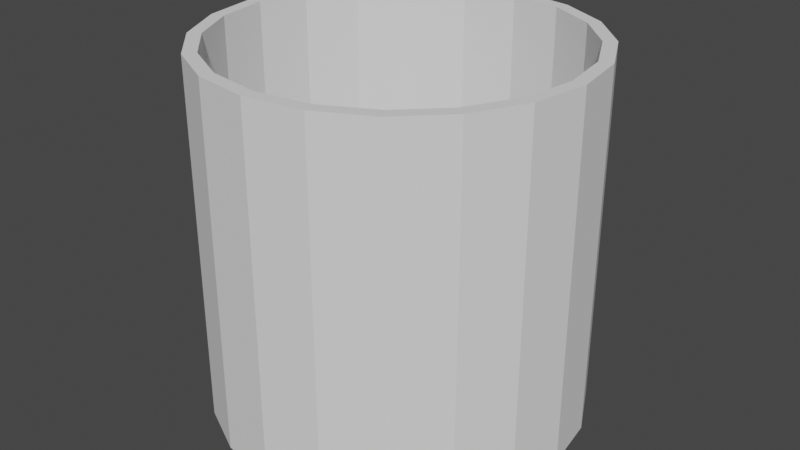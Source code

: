 # Source: scorering.blend  (saved by Blender 2.91.10; exported with 4.5.12 LTS)
import bpy
from mathutils import Matrix  # noqa: F401  (used for matrix-valued properties, if any)

bpy.ops.wm.read_factory_settings(use_empty=True)
scene = bpy.context.scene
scene.name = 'Scene'

# ---- world
world_world = bpy.data.worlds.new('World'); scene.world = world_world
world_world.use_nodes = True; world_world.node_tree.nodes.clear()
_N = world_world.node_tree.nodes; _L = world_world.node_tree.links
n0 = _N.new('ShaderNodeOutputWorld'); n0.name = 'World Output'; n0.location = (300, 300)
n1 = _N.new('ShaderNodeBackground'); n1.name = 'Background'; n1.location = (10, 300)
n1.inputs[0].default_value = (0.05088, 0.05088, 0.05088, 1.0)
_L.new(n1.outputs[0], n0.inputs[0])
n0.is_active_output = True
world_world.color = (0.05088, 0.05088, 0.05088)
world_world.use_sun_shadow = False
world_world.sun_shadow_jitter_overblur = 0.0

# ---- meshes
me_circle_001 = bpy.data.meshes.new('Circle.001')
me_circle_001.from_pydata([(0.0, 1.0, 0.0), (-0.309, 0.9511, 0.0), (-0.5878, 0.809, 0.0), (-0.809, 0.5878, 0.0), (-0.9511, 0.309, 0.0), (-1.0, -4.371e-08, 0.0), (-0.9511, -0.309, 0.0), (-0.809, -0.5878, 0.0), (-0.5878, -0.809, 0.0), (-0.309, -0.9511, 0.0), (3.258e-07, -1.0, 0.0), (0.309, -0.9511, 0.0), (0.5878, -0.809, 0.0), (0.809, -0.5878, 0.0), (0.9511, -0.309, 0.0), (1.0, 9.656e-07, 0.0), (0.9511, 0.309, 0.0), (0.809, 0.5878, 0.0), (0.5878, 0.809, 0.0), (0.309, 0.9511, 0.0), (0.0, 1.0, 0.0), (-0.309, 0.9511, 0.0), (-0.5878, 0.809, 0.0), (-0.809, 0.5878, 0.0), (-0.9511, 0.309, 0.0), (-1.0, -4.371e-08, 0.0), (-0.9511, -0.309, 0.0), (-0.809, -0.5878, 0.0), (-0.5878, -0.809, 0.0), (-0.309, -0.9511, 0.0), (3.258e-07, -1.0, 0.0), (0.309, -0.9511, 0.0), (0.5878, -0.809, 0.0), (0.809, -0.5878, 0.0), (0.9511, -0.309, 0.0), (1.0, 9.656e-07, 0.0), (0.9511, 0.309, 0.0), (0.809, 0.5878, 0.0), (0.5878, 0.809, 0.0), (0.309, 0.9511, 0.0), (0.0, 1.0, 0.0), (-0.309, 0.9511, 0.0), (-0.5878, 0.809, 0.0), (-0.809, 0.5878, 0.0), (-0.9511, 0.309, 0.0), (-1.0, -4.371e-08, 0.0), (-0.9511, -0.309, 0.0), (-0.809, -0.5878, 0.0), (-0.5878, -0.809, 0.0), (-0.309, -0.9511, 0.0), (3.258e-07, -1.0, 0.0), (0.309, -0.9511, 0.0), (0.5878, -0.809, 0.0), (0.809, -0.5878, 0.0), (0.9511, -0.309, 0.0), (1.0, 9.656e-07, 0.0), (0.9511, 0.309, 0.0), (0.809, 0.5878, 0.0), (0.5878, 0.809, 0.0), (0.309, 0.9511, 0.0), (4.462e-09, 1.077, 0.0), (-0.3327, 1.024, 0.0), (-0.6329, 0.8711, 0.0), (-0.8711, 0.6329, 0.0), (-1.024, 0.3327, 0.0), (-1.077, -6.949e-08, 0.0), (-1.024, -0.3327, 0.0), (-0.8711, -0.6329, 0.0), (-0.6329, -0.8711, 0.0), (-0.3327, -1.024, 0.0), (3.553e-07, -1.077, 0.0), (0.3327, -1.024, 0.0), (0.6329, -0.8711, 0.0), (0.8711, -0.6329, 0.0), (1.024, -0.3327, 0.0), (1.077, 1.017e-06, 0.0), (1.024, 0.3327, 0.0), (0.8711, 0.6329, 0.0), (0.6329, 0.8711, 0.0), (0.3327, 1.024, 0.0), (0.0, 1.0, 2.102), (-0.309, 0.9511, 2.102), (-0.5878, 0.809, 2.102), (-0.809, 0.5878, 2.102), (-0.9511, 0.309, 2.102), (-1.0, -4.371e-08, 2.102), (-0.9511, -0.309, 2.102), (-0.809, -0.5878, 2.102), (-0.5878, -0.809, 2.102), (-0.309, -0.9511, 2.102), (3.258e-07, -1.0, 2.102), (0.309, -0.9511, 2.102), (0.5878, -0.809, 2.102), (0.809, -0.5878, 2.102), (0.9511, -0.309, 2.102), (1.0, 9.656e-07, 2.102), (0.9511, 0.309, 2.102), (0.809, 0.5878, 2.102), (0.5878, 0.809, 2.102), (0.309, 0.9511, 2.102), (4.462e-09, 1.077, 2.102), (-0.3327, 1.024, 2.102), (-0.6329, 0.8711, 2.102), (-0.8711, 0.6329, 2.102), (-1.024, 0.3327, 2.102), (-1.077, -6.949e-08, 2.102), (-1.024, -0.3327, 2.102), (-0.8711, -0.6329, 2.102), (-0.6329, -0.8711, 2.102), (-0.3327, -1.024, 2.102), (3.553e-07, -1.077, 2.102), (0.3327, -1.024, 2.102), (0.6329, -0.8711, 2.102), (0.8711, -0.6329, 2.102), (1.024, -0.3327, 2.102), (1.077, 1.017e-06, 2.102), (1.024, 0.3327, 2.102), (0.8711, 0.6329, 2.102), (0.6329, 0.8711, 2.102), (0.3327, 1.024, 2.102), (0.0, 1.0, 2.102), (-0.309, 0.9511, 2.102), (-0.5878, 0.809, 2.102), (-0.809, 0.5878, 2.102), (-0.9511, 0.309, 2.102), (-1.0, -4.371e-08, 2.102), (-0.9511, -0.309, 2.102), (-0.809, -0.5878, 2.102), (-0.5878, -0.809, 2.102), (-0.309, -0.9511, 2.102), (3.258e-07, -1.0, 2.102), (0.309, -0.9511, 2.102), (0.5878, -0.809, 2.102), (0.809, -0.5878, 2.102), (0.9511, -0.309, 2.102), (1.0, 9.656e-07, 2.102), (0.9511, 0.309, 2.102), (0.809, 0.5878, 2.102), (0.5878, 0.809, 2.102), (0.309, 0.9511, 2.102), (0.0, 1.0, 2.102), (-0.309, 0.9511, 2.102), (-0.5878, 0.809, 2.102), (-0.809, 0.5878, 2.102), (-0.9511, 0.309, 2.102), (-1.0, -4.371e-08, 2.102), (-0.9511, -0.309, 2.102), (-0.809, -0.5878, 2.102), (-0.5878, -0.809, 2.102), (-0.309, -0.9511, 2.102), (3.258e-07, -1.0, 2.102), (0.309, -0.9511, 2.102), (0.5878, -0.809, 2.102), (0.809, -0.5878, 2.102), (0.9511, -0.309, 2.102), (1.0, 9.656e-07, 2.102), (0.9511, 0.309, 2.102), (0.809, 0.5878, 2.102), (0.5878, 0.809, 2.102), (0.309, 0.9511, 2.102), (0.0, 1.0, 2.102), (-0.309, 0.9511, 2.102), (-0.5878, 0.809, 2.102), (-0.809, 0.5878, 2.102), (-0.9511, 0.309, 2.102), (-1.0, -4.371e-08, 2.102), (-0.9511, -0.309, 2.102), (-0.809, -0.5878, 2.102), (-0.5878, -0.809, 2.102), (-0.309, -0.9511, 2.102), (3.258e-07, -1.0, 2.102), (0.309, -0.9511, 2.102), (0.5878, -0.809, 2.102), (0.809, -0.5878, 2.102), (0.9511, -0.309, 2.102), (1.0, 9.656e-07, 2.102), (0.9511, 0.309, 2.102), (0.809, 0.5878, 2.102), (0.5878, 0.809, 2.102), (0.309, 0.9511, 2.102), (4.462e-09, 1.077, 2.102), (-0.3327, 1.024, 2.102), (-0.6329, 0.8711, 2.102), (-0.8711, 0.6329, 2.102), (-1.024, 0.3327, 2.102), (-1.077, -6.949e-08, 2.102), (-1.024, -0.3327, 2.102), (-0.8711, -0.6329, 2.102), (-0.6329, -0.8711, 2.102), (-0.3327, -1.024, 2.102), (3.553e-07, -1.077, 2.102), (0.3327, -1.024, 2.102), (0.6329, -0.8711, 2.102), (0.8711, -0.6329, 2.102), (1.024, -0.3327, 2.102), (1.077, 1.017e-06, 2.102), (1.024, 0.3327, 2.102), (0.8711, 0.6329, 2.102), (0.6329, 0.8711, 2.102), (0.3327, 1.024, 2.102)], [], [(1, 21, 20, 0), (16, 36, 35, 15), (9, 29, 28, 8), (2, 22, 21, 1), (17, 37, 36, 16), (10, 30, 29, 9), (3, 23, 22, 2), (18, 38, 37, 17), (11, 31, 30, 10), (4, 24, 23, 3), (19, 39, 38, 18), (12, 32, 31, 11), (5, 25, 24, 4), (0, 20, 39, 19), (13, 33, 32, 12), (6, 26, 25, 5), (14, 34, 33, 13), (7, 27, 26, 6), (15, 35, 34, 14), (8, 28, 27, 7), (23, 43, 42, 22), (38, 58, 57, 37), (31, 51, 50, 30), (24, 44, 43, 23), (39, 59, 58, 38), (32, 52, 51, 31), (25, 45, 44, 24), (20, 40, 59, 39), (33, 53, 52, 32), (26, 46, 45, 25), (34, 54, 53, 33), (27, 47, 46, 26), (35, 55, 54, 34), (28, 48, 47, 27), (21, 41, 40, 20), (36, 56, 55, 35), (29, 49, 48, 28), (22, 42, 41, 21), (37, 57, 56, 36), (30, 50, 49, 29), (55, 75, 74, 54), (48, 68, 67, 47), (41, 61, 60, 40), (56, 76, 75, 55), (49, 69, 68, 48), (42, 62, 61, 41), (57, 77, 76, 56), (50, 70, 69, 49), (43, 63, 62, 42), (58, 78, 77, 57), (51, 71, 70, 50), (44, 64, 63, 43), (59, 79, 78, 58), (52, 72, 71, 51), (45, 65, 64, 44), (40, 60, 79, 59), (53, 73, 72, 52), (46, 66, 65, 45), (54, 74, 73, 53), (47, 67, 66, 46), (86, 85, 125, 126), (112, 113, 193, 192), (99, 98, 138, 139), (85, 84, 124, 125), (111, 112, 192, 191), (98, 97, 137, 138), (84, 83, 123, 124), (110, 111, 191, 190), (97, 96, 136, 137), (83, 82, 122, 123), (109, 110, 190, 189), (96, 95, 135, 136), (82, 81, 121, 122), (108, 109, 189, 188), (95, 94, 134, 135), (81, 80, 120, 121), (107, 108, 188, 187), (94, 93, 133, 134), (106, 107, 187, 186), (93, 92, 132, 133), (119, 100, 180, 199), (105, 106, 186, 185), (92, 91, 131, 132), (118, 119, 199, 198), (104, 105, 185, 184), (91, 90, 130, 131), (117, 118, 198, 197), (103, 104, 184, 183), (90, 89, 129, 130), (116, 117, 197, 196), (102, 103, 183, 182), (89, 88, 128, 129), (115, 116, 196, 195), (101, 102, 182, 181), (88, 87, 127, 128), (114, 115, 195, 194), (100, 101, 181, 180), (87, 86, 126, 127), (113, 114, 194, 193), (80, 99, 139, 120), (65, 66, 106, 105), (79, 60, 100, 119), (13, 12, 92, 93), (66, 67, 107, 106), (14, 13, 93, 94), (67, 68, 108, 107), (1, 0, 80, 81), (15, 14, 94, 95), (68, 69, 109, 108), (2, 1, 81, 82), (16, 15, 95, 96), (69, 70, 110, 109), (3, 2, 82, 83), (17, 16, 96, 97), (70, 71, 111, 110), (4, 3, 83, 84), (18, 17, 97, 98), (71, 72, 112, 111), (5, 4, 84, 85), (19, 18, 98, 99), (72, 73, 113, 112), (6, 5, 85, 86), (0, 19, 99, 80), (73, 74, 114, 113), (7, 6, 86, 87), (60, 61, 101, 100), (74, 75, 115, 114), (8, 7, 87, 88), (61, 62, 102, 101), (75, 76, 116, 115), (9, 8, 88, 89), (62, 63, 103, 102), (76, 77, 117, 116), (10, 9, 89, 90), (63, 64, 104, 103), (77, 78, 118, 117), (11, 10, 90, 91), (64, 65, 105, 104), (78, 79, 119, 118), (12, 11, 91, 92), (121, 120, 140, 141), (136, 135, 155, 156), (129, 128, 148, 149), (122, 121, 141, 142), (137, 136, 156, 157), (130, 129, 149, 150), (123, 122, 142, 143), (138, 137, 157, 158), (131, 130, 150, 151), (124, 123, 143, 144), (139, 138, 158, 159), (132, 131, 151, 152), (125, 124, 144, 145), (120, 139, 159, 140), (133, 132, 152, 153), (126, 125, 145, 146), (134, 133, 153, 154), (127, 126, 146, 147), (135, 134, 154, 155), (128, 127, 147, 148), (143, 142, 162, 163), (158, 157, 177, 178), (151, 150, 170, 171), (144, 143, 163, 164), (159, 158, 178, 179), (152, 151, 171, 172), (145, 144, 164, 165), (140, 159, 179, 160), (153, 152, 172, 173), (146, 145, 165, 166), (154, 153, 173, 174), (147, 146, 166, 167), (155, 154, 174, 175), (148, 147, 167, 168), (141, 140, 160, 161), (156, 155, 175, 176), (149, 148, 168, 169), (142, 141, 161, 162), (157, 156, 176, 177), (150, 149, 169, 170), (175, 174, 194, 195), (168, 167, 187, 188), (161, 160, 180, 181), (176, 175, 195, 196), (169, 168, 188, 189), (162, 161, 181, 182), (177, 176, 196, 197), (170, 169, 189, 190), (163, 162, 182, 183), (178, 177, 197, 198), (171, 170, 190, 191), (164, 163, 183, 184), (179, 178, 198, 199), (172, 171, 191, 192), (165, 164, 184, 185), (160, 179, 199, 180), (173, 172, 192, 193), (166, 165, 185, 186), (174, 173, 193, 194), (167, 166, 186, 187)])
_uv = me_circle_001.uv_layers.new(name='UVMap')
_uv.uv.foreach_set('vector', [0.0, 0.0, 0.0, 0.0, 0.0, 0.0, 0.0, 0.0, 0.0, 0.0, 0.0, 0.0, 0.0, 0.0, 0.0, 0.0, 0.0, 0.0, 0.0, 0.0, 0.0, 0.0, 0.0, 0.0, 0.0, 0.0, 0.0, 0.0, 0.0, 0.0, 0.0, 0.0, 0.0, 0.0, 0.0, 0.0, 0.0, 0.0, 0.0, 0.0, 0.0, 0.0, 0.0, 0.0, 0.0, 0.0, 0.0, 0.0, 0.0, 0.0, 0.0, 0.0, 0.0, 0.0, 0.0, 0.0, 0.0, 0.0, 0.0, 0.0, 0.0, 0.0, 0.0, 0.0, 0.0, 0.0, 0.0, 0.0, 0.0, 0.0, 0.0, 0.0, 0.0, 0.0, 0.0, 0.0, 0.0, 0.0, 0.0, 0.0, 0.0, 0.0, 0.0, 0.0, 0.0, 0.0, 0.0, 0.0, 0.0, 0.0, 0.0, 0.0, 0.0, 0.0, 0.0, 0.0, 0.0, 0.0, 0.0, 0.0, 0.0, 0.0, 0.0, 0.0, 0.0, 0.0, 0.0, 0.0, 0.0, 0.0, 0.0, 0.0, 0.0, 0.0, 0.0, 0.0, 0.0, 0.0, 0.0, 0.0, 0.0, 0.0, 0.0, 0.0, 0.0, 0.0, 0.0, 0.0, 0.0, 0.0, 0.0, 0.0, 0.0, 0.0, 0.0, 0.0, 0.0, 0.0, 0.0, 0.0, 0.0, 0.0, 0.0, 0.0, 0.0, 0.0, 0.0, 0.0, 0.0, 0.0, 0.0, 0.0, 0.0, 0.0, 0.0, 0.0, 0.0, 0.0, 0.0, 0.0, 0.0, 0.0, 0.0, 0.0, 0.0, 0.0, 0.0, 0.0, 0.0, 0.0, 0.0, 0.0, 0.0, 0.0, 0.0, 0.0, 0.0, 0.0, 0.0, 0.0, 0.0, 0.0, 0.0, 0.0, 0.0, 0.0, 0.0, 0.0, 0.0, 0.0, 0.0, 0.0, 0.0, 0.0, 0.0, 0.0, 0.0, 0.0, 0.0, 0.0, 0.0, 0.0, 0.0, 0.0, 0.0, 0.0, 0.0, 0.0, 0.0, 0.0, 0.0, 0.0, 0.0, 0.0, 0.0, 0.0, 0.0, 0.0, 0.0, 0.0, 0.0, 0.0, 0.0, 0.0, 0.0, 0.0, 0.0, 0.0, 0.0, 0.0, 0.0, 0.0, 0.0, 0.0, 0.0, 0.0, 0.0, 0.0, 0.0, 0.0, 0.0, 0.0, 0.0, 0.0, 0.0, 0.0, 0.0, 0.0, 0.0, 0.0, 0.0, 0.0, 0.0, 0.0, 0.0, 0.0, 0.0, 0.0, 0.0, 0.0, 0.0, 0.0, 0.0, 0.0, 0.0, 0.0, 0.0, 0.0, 0.0, 0.0, 0.0, 0.0, 0.0, 0.0, 0.0, 0.0, 0.0, 0.0, 0.0, 0.0, 0.0, 0.0, 0.0, 0.0, 0.0, 0.0, 0.0, 0.0, 0.0, 0.0, 0.0, 0.0, 0.0, 0.0, 0.0, 0.0, 0.0, 0.0, 0.0, 0.0, 0.0, 0.0, 0.0, 0.0, 0.0, 0.0, 0.0, 0.0, 0.0, 0.0, 0.0, 0.0, 0.0, 0.0, 0.0, 0.0, 0.0, 0.0, 0.0, 0.0, 0.0, 0.0, 0.0, 0.0, 0.0, 0.0, 0.0, 0.0, 0.0, 0.0, 0.0, 0.0, 0.0, 0.0, 0.0, 0.0, 0.0, 0.0, 0.0, 0.0, 0.0, 0.0, 0.0, 0.0, 0.0, 0.0, 0.0, 0.0, 0.0, 0.0, 0.0, 0.0, 0.0, 0.0, 0.0, 0.0, 0.0, 0.0, 0.0, 0.0, 0.0, 0.0, 0.0, 0.0, 0.0, 0.0, 0.0, 0.0, 0.0, 0.0, 0.0, 0.0, 0.0, 0.0, 0.0, 0.0, 0.0, 0.0, 0.0, 0.0, 0.0, 0.0, 0.0, 0.0, 0.0, 0.0, 0.0, 0.0, 0.0, 0.0, 0.0, 0.0, 0.0, 0.0, 0.0, 0.0, 0.0, 0.0, 0.0, 0.0, 0.0, 0.0, 0.0, 0.0, 0.0, 0.0, 0.0, 0.0, 0.0, 0.0, 0.0, 0.0, 0.0, 0.0, 0.0, 0.0, 0.0, 0.0, 0.0, 0.0, 0.0, 0.0, 0.0, 0.0, 0.0, 0.0, 0.0, 0.0, 0.0, 0.0, 0.0, 0.0, 0.0, 0.0, 0.0, 0.0, 0.0, 0.0, 0.0, 0.0, 0.0, 0.0, 0.0, 0.0, 0.0, 0.0, 0.0, 0.0, 0.0, 0.0, 0.0, 0.0, 0.0, 0.0, 0.0, 0.0, 0.0, 0.0, 0.0, 0.0, 0.0, 0.0, 0.0, 0.0, 0.0, 0.0, 0.0, 0.0, 0.0, 0.0, 0.0, 0.0, 0.0, 0.0, 0.0, 0.0, 0.0, 0.0, 0.0, 0.0, 0.0, 0.0, 0.0, 0.0, 0.0, 0.0, 0.0, 0.0, 0.0, 0.0, 0.0, 0.0, 0.0, 0.0, 0.0, 0.0, 0.0, 0.0, 0.0, 0.0, 0.0, 0.0, 0.0, 0.0, 0.0, 0.0, 0.0, 0.0, 0.0, 0.0, 0.0, 0.0, 0.0, 0.0, 0.0, 0.0, 0.0, 0.0, 0.0, 0.0, 0.0, 0.0, 0.0, 0.0, 0.0, 0.0, 0.0, 0.0, 0.0, 0.0, 0.0, 0.0, 0.0, 0.0, 0.0, 0.0, 0.0, 0.0, 0.0, 0.0, 0.0, 0.0, 0.0, 0.0, 0.0, 0.0, 0.0, 0.0, 0.0, 0.0, 0.0, 0.0, 0.0, 0.0, 0.0, 0.0, 0.0, 0.0, 0.0, 0.0, 0.0, 0.0, 0.0, 0.0, 0.0, 0.0, 0.0, 0.0, 0.0, 0.0, 0.0, 0.0, 0.0, 0.0, 0.0, 0.0, 0.0, 0.0, 0.0, 0.0, 0.0, 0.0, 0.0, 0.0, 0.0, 0.0, 0.0, 0.0, 0.0, 0.0, 0.0, 0.0, 0.0, 0.0, 0.0, 0.0, 0.0, 0.0, 0.0, 0.0, 0.0, 0.0, 0.0, 0.0, 0.0, 0.0, 0.0, 0.0, 0.0, 0.0, 0.0, 0.0, 0.0, 0.0, 0.0, 0.0, 0.0, 0.0, 0.0, 0.0, 0.0, 0.0, 0.0, 0.0, 0.0, 0.0, 0.0, 0.0, 0.0, 0.0, 0.0, 0.0, 0.0, 0.0, 0.0, 0.0, 0.0, 0.0, 0.0, 0.0, 0.0, 0.0, 0.0, 0.0, 0.0, 0.0, 0.0, 0.0, 0.0, 0.0, 0.0, 0.0, 0.0, 0.0, 0.0, 0.0, 0.0, 0.0, 0.0, 0.0, 0.0, 0.0, 0.0, 0.0, 0.0, 0.0, 0.0, 0.0, 0.0, 0.0, 0.0, 0.0, 0.0, 0.0, 0.0, 0.0, 0.0, 0.0, 0.0, 0.0, 0.0, 0.0, 0.0, 0.0, 0.0, 0.0, 0.0, 0.0, 0.0, 0.0, 0.0, 0.0, 0.0, 0.0, 0.0, 0.0, 0.0, 0.0, 0.0, 0.0, 0.0, 0.0, 0.0, 0.0, 0.0, 0.0, 0.0, 0.0, 0.0, 0.0, 0.0, 0.0, 0.0, 0.0, 0.0, 0.0, 0.0, 0.0, 0.0, 0.0, 0.0, 0.0, 0.0, 0.0, 0.0, 0.0, 0.0, 0.0, 0.0, 0.0, 0.0, 0.0, 0.0, 0.0, 0.0, 0.0, 0.0, 0.0, 0.0, 0.0, 0.0, 0.0, 0.0, 0.0, 0.0, 0.0, 0.0, 0.0, 0.0, 0.0, 0.0, 0.0, 0.0, 0.0, 0.0, 0.0, 0.0, 0.0, 0.0, 0.0, 0.0, 0.0, 0.0, 0.0, 0.0, 0.0, 0.0, 0.0, 0.0, 0.0, 0.0, 0.0, 0.0, 0.0, 0.0, 0.0, 0.0, 0.0, 0.0, 0.0, 0.0, 0.0, 0.0, 0.0, 0.0, 0.0, 0.0, 0.0, 0.0, 0.0, 0.0, 0.0, 0.0, 0.0, 0.0, 0.0, 0.0, 0.0, 0.0, 0.0, 0.0, 0.0, 0.0, 0.0, 0.0, 0.0, 0.0, 0.0, 0.0, 0.0, 0.0, 0.0, 0.0, 0.0, 0.0, 0.0, 0.0, 0.0, 0.0, 0.0, 0.0, 0.0, 0.0, 0.0, 0.0, 0.0, 0.0, 0.0, 0.0, 0.0, 0.0, 0.0, 0.0, 0.0, 0.0, 0.0, 0.0, 0.0, 0.0, 0.0, 0.0, 0.0, 0.0, 0.0, 0.0, 0.0, 0.0, 0.0, 0.0, 0.0, 0.0, 0.0, 0.0, 0.0, 0.0, 0.0, 0.0, 0.0, 0.0, 0.0, 0.0, 0.0, 0.0, 0.0, 0.0, 0.0, 0.0, 0.0, 0.0, 0.0, 0.0, 0.0, 0.0, 0.0, 0.0, 0.0, 0.0, 0.0, 0.0, 0.0, 0.0, 0.0, 0.0, 0.0, 0.0, 0.0, 0.0, 0.0, 0.0, 0.0, 0.0, 0.0, 0.0, 0.0, 0.0, 0.0, 0.0, 0.0, 0.0, 0.0, 0.0, 0.0, 0.0, 0.0, 0.0, 0.0, 0.0, 0.0, 0.0, 0.0, 0.0, 0.0, 0.0, 0.0, 0.0, 0.0, 0.0, 0.0, 0.0, 0.0, 0.0, 0.0, 0.0, 0.0, 0.0, 0.0, 0.0, 0.0, 0.0, 0.0, 0.0, 0.0, 0.0, 0.0, 0.0, 0.0, 0.0, 0.0, 0.0, 0.0, 0.0, 0.0, 0.0, 0.0, 0.0, 0.0, 0.0, 0.0, 0.0, 0.0, 0.0, 0.0, 0.0, 0.0, 0.0, 0.0, 0.0, 0.0, 0.0, 0.0, 0.0, 0.0, 0.0, 0.0, 0.0, 0.0, 0.0, 0.0, 0.0, 0.0, 0.0, 0.0, 0.0, 0.0, 0.0, 0.0, 0.0, 0.0, 0.0, 0.0, 0.0, 0.0, 0.0, 0.0, 0.0, 0.0, 0.0, 0.0, 0.0, 0.0, 0.0, 0.0, 0.0, 0.0, 0.0, 0.0, 0.0, 0.0, 0.0, 0.0, 0.0, 0.0, 0.0, 0.0, 0.0, 0.0, 0.0, 0.0, 0.0, 0.0, 0.0, 0.0, 0.0, 0.0, 0.0, 0.0, 0.0, 0.0, 0.0, 0.0, 0.0, 0.0, 0.0, 0.0, 0.0, 0.0, 0.0, 0.0, 0.0, 0.0, 0.0, 0.0, 0.0, 0.0, 0.0, 0.0, 0.0, 0.0, 0.0, 0.0, 0.0, 0.0, 0.0, 0.0, 0.0, 0.0, 0.0, 0.0, 0.0, 0.0, 0.0, 0.0, 0.0, 0.0, 0.0, 0.0, 0.0, 0.0, 0.0, 0.0, 0.0, 0.0, 0.0, 0.0, 0.0, 0.0, 0.0, 0.0, 0.0, 0.0, 0.0, 0.0, 0.0, 0.0, 0.0, 0.0, 0.0, 0.0, 0.0, 0.0, 0.0, 0.0, 0.0, 0.0, 0.0, 0.0, 0.0, 0.0, 0.0, 0.0, 0.0, 0.0, 0.0, 0.0, 0.0, 0.0, 0.0, 0.0, 0.0, 0.0, 0.0, 0.0, 0.0, 0.0, 0.0, 0.0, 0.0, 0.0, 0.0, 0.0, 0.0, 0.0, 0.0, 0.0, 0.0, 0.0, 0.0, 0.0, 0.0, 0.0, 0.0, 0.0, 0.0, 0.0, 0.0, 0.0, 0.0, 0.0, 0.0, 0.0, 0.0, 0.0, 0.0, 0.0, 0.0, 0.0, 0.0, 0.0, 0.0, 0.0, 0.0, 0.0, 0.0, 0.0, 0.0, 0.0, 0.0, 0.0, 0.0, 0.0, 0.0, 0.0, 0.0, 0.0, 0.0, 0.0, 0.0, 0.0, 0.0, 0.0, 0.0, 0.0, 0.0, 0.0, 0.0, 0.0, 0.0, 0.0, 0.0, 0.0, 0.0, 0.0, 0.0, 0.0, 0.0, 0.0, 0.0, 0.0, 0.0, 0.0, 0.0, 0.0, 0.0, 0.0, 0.0, 0.0, 0.0, 0.0, 0.0, 0.0, 0.0, 0.0, 0.0, 0.0, 0.0, 0.0, 0.0, 0.0, 0.0, 0.0, 0.0, 0.0, 0.0, 0.0, 0.0, 0.0, 0.0, 0.0, 0.0, 0.0, 0.0, 0.0, 0.0, 0.0, 0.0, 0.0, 0.0, 0.0, 0.0, 0.0, 0.0, 0.0, 0.0, 0.0, 0.0, 0.0, 0.0, 0.0, 0.0, 0.0, 0.0, 0.0, 0.0, 0.0, 0.0, 0.0, 0.0, 0.0, 0.0, 0.0, 0.0, 0.0, 0.0, 0.0, 0.0, 0.0, 0.0, 0.0, 0.0, 0.0, 0.0, 0.0, 0.0, 0.0, 0.0, 0.0, 0.0, 0.0, 0.0, 0.0, 0.0, 0.0, 0.0, 0.0, 0.0, 0.0, 0.0, 0.0, 0.0, 0.0, 0.0, 0.0, 0.0, 0.0, 0.0, 0.0, 0.0, 0.0, 0.0, 0.0, 0.0, 0.0, 0.0, 0.0, 0.0, 0.0, 0.0, 0.0, 0.0, 0.0, 0.0, 0.0, 0.0, 0.0, 0.0, 0.0, 0.0, 0.0, 0.0, 0.0, 0.0, 0.0, 0.0, 0.0, 0.0, 0.0, 0.0, 0.0, 0.0, 0.0, 0.0, 0.0, 0.0, 0.0, 0.0, 0.0, 0.0, 0.0, 0.0, 0.0, 0.0, 0.0, 0.0, 0.0, 0.0, 0.0, 0.0, 0.0, 0.0, 0.0, 0.0, 0.0, 0.0, 0.0, 0.0, 0.0, 0.0, 0.0, 0.0, 0.0, 0.0, 0.0, 0.0, 0.0, 0.0, 0.0, 0.0, 0.0, 0.0, 0.0, 0.0, 0.0, 0.0, 0.0, 0.0, 0.0, 0.0, 0.0, 0.0, 0.0, 0.0, 0.0, 0.0, 0.0, 0.0, 0.0, 0.0, 0.0, 0.0, 0.0, 0.0, 0.0, 0.0, 0.0, 0.0, 0.0, 0.0, 0.0, 0.0, 0.0, 0.0, 0.0, 0.0, 0.0, 0.0, 0.0, 0.0, 0.0, 0.0, 0.0, 0.0, 0.0, 0.0, 0.0, 0.0, 0.0, 0.0, 0.0, 0.0, 0.0, 0.0, 0.0, 0.0, 0.0, 0.0, 0.0, 0.0, 0.0, 0.0, 0.0, 0.0, 0.0, 0.0, 0.0, 0.0, 0.0, 0.0, 0.0, 0.0, 0.0, 0.0, 0.0, 0.0, 0.0, 0.0, 0.0, 0.0, 0.0, 0.0, 0.0, 0.0, 0.0, 0.0, 0.0, 0.0, 0.0, 0.0, 0.0, 0.0, 0.0, 0.0, 0.0, 0.0, 0.0, 0.0, 0.0, 0.0, 0.0, 0.0, 0.0, 0.0, 0.0, 0.0, 0.0, 0.0, 0.0, 0.0, 0.0, 0.0, 0.0, 0.0, 0.0, 0.0, 0.0, 0.0, 0.0, 0.0, 0.0, 0.0, 0.0, 0.0, 0.0, 0.0, 0.0, 0.0, 0.0, 0.0, 0.0, 0.0, 0.0, 0.0, 0.0, 0.0, 0.0, 0.0, 0.0, 0.0, 0.0, 0.0, 0.0, 0.0, 0.0, 0.0, 0.0, 0.0, 0.0, 0.0, 0.0, 0.0, 0.0, 0.0, 0.0, 0.0, 0.0, 0.0, 0.0, 0.0, 0.0, 0.0, 0.0, 0.0, 0.0, 0.0, 0.0, 0.0, 0.0, 0.0, 0.0, 0.0, 0.0, 0.0, 0.0, 0.0, 0.0, 0.0, 0.0, 0.0, 0.0, 0.0, 0.0, 0.0, 0.0, 0.0, 0.0, 0.0, 0.0, 0.0, 0.0, 0.0, 0.0, 0.0, 0.0, 0.0, 0.0, 0.0, 0.0, 0.0, 0.0, 0.0, 0.0, 0.0, 0.0, 0.0, 0.0, 0.0, 0.0, 0.0, 0.0, 0.0, 0.0, 0.0, 0.0, 0.0, 0.0, 0.0, 0.0, 0.0, 0.0, 0.0, 0.0, 0.0, 0.0, 0.0, 0.0, 0.0, 0.0, 0.0, 0.0, 0.0, 0.0, 0.0, 0.0, 0.0, 0.0, 0.0, 0.0, 0.0, 0.0, 0.0, 0.0, 0.0, 0.0, 0.0, 0.0, 0.0, 0.0, 0.0, 0.0, 0.0, 0.0])
me_circle_001.use_remesh_fix_poles = True
me_circle_001.use_remesh_preserve_attributes = False
me_circle_001.use_mirror_vertex_groups = False
me_circle_001.update()

# ---- objects
ob_circle = bpy.data.objects.new('Circle', me_circle_001)

# ---- transforms, parenting, visibility, modifiers, constraints
ob_circle.location = (0.0, 0.0, 0.0)
ob_circle.lineart.crease_threshold = 0.0

# ---- collection membership
scene.collection.objects.link(ob_circle)

# ---- scene / render settings (as saved in the file)
scene.frame_start = 1; scene.frame_end = 250; scene.frame_set(1)
scene.render.engine = 'BLENDER_EEVEE_NEXT'
scene.cycles.use_denoising = False
scene.cycles.samples = 128
scene.cycles.sampling_pattern = 'TABULATED_SOBOL'
scene.cycles.use_adaptive_sampling = False
scene.cycles.use_light_tree = False
scene.view_settings.view_transform = 'Filmic'
bpy.context.view_layer.update()

# ---- added for rendering (the .blend has no active camera and no usable light): camera, sun
cam_auto = bpy.data.cameras.new('AutoCamera')
cam_auto.lens = 50.0
cam_auto.sensor_width = 36.0
cam_auto.clip_end = 1000.0
ob_auto_camera = bpy.data.objects.new('AutoCamera', cam_auto)
scene.collection.objects.link(ob_auto_camera)
ob_auto_camera.location = (3.42392, -4.1087, 3.79021)
ob_auto_camera.rotation_euler = (1.09748, -7.21219e-08, 0.694738)
scene.camera = ob_auto_camera
light_auto_sun = bpy.data.lights.new('AutoSun', 'SUN')
light_auto_sun.energy = 3.0
light_auto_sun.angle = 0.0523599
ob_auto_sun = bpy.data.objects.new('AutoSun', light_auto_sun)
scene.collection.objects.link(ob_auto_sun)
ob_auto_sun.rotation_euler = (0.872665, 0.174533, 0.523599)
bpy.context.view_layer.update()
